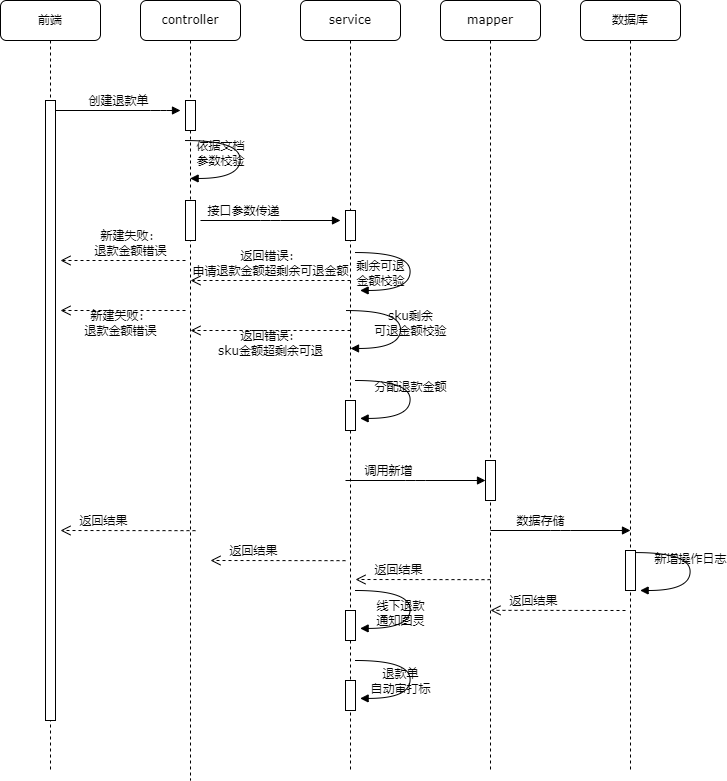

The diagram above was exported from draw.io. Its source (the exported page's mxGraphModel, read from the mxfile embedded in the PNG):
<mxGraphModel dx="1874" dy="796" grid="1" gridSize="10" guides="1" tooltips="1" connect="1" arrows="1" fold="1" page="1" pageScale="1" pageWidth="1100" pageHeight="850" background="none" math="0" shadow="0">
  <root>
    <mxCell id="0" />
    <mxCell id="1" parent="0" />
    <mxCell id="7baba1c4bc27f4b0-2" value="controller" style="shape=umlLifeline;perimeter=lifelinePerimeter;whiteSpace=wrap;html=1;container=1;collapsible=0;recursiveResize=0;outlineConnect=0;rounded=1;shadow=0;comic=0;labelBackgroundColor=none;strokeWidth=1;fontFamily=Verdana;fontSize=12;align=center;" parent="1" vertex="1">
      <mxGeometry x="240" y="80" width="100" height="780" as="geometry" />
    </mxCell>
    <mxCell id="7baba1c4bc27f4b0-10" value="" style="html=1;points=[];perimeter=orthogonalPerimeter;rounded=0;shadow=0;comic=0;labelBackgroundColor=none;strokeWidth=1;fontFamily=Verdana;fontSize=12;align=center;" parent="7baba1c4bc27f4b0-2" vertex="1">
      <mxGeometry x="45" y="100" width="10" height="30" as="geometry" />
    </mxCell>
    <mxCell id="MGJcq9jWCAhDdZ5b94o8-4" value="依据文档&lt;br&gt;参数校验" style="html=1;verticalAlign=bottom;endArrow=block;labelBackgroundColor=none;fontFamily=Verdana;fontSize=12;elbow=vertical;edgeStyle=orthogonalEdgeStyle;curved=1;entryX=1;entryY=0.286;entryPerimeter=0;exitX=1.038;exitY=0.345;exitPerimeter=0;" edge="1" parent="7baba1c4bc27f4b0-2">
      <mxGeometry x="0.5739" y="-8" relative="1" as="geometry">
        <mxPoint x="45.000000000000114" y="140.0399999999999" as="sourcePoint" />
        <mxPoint x="49.620000000000005" y="177.96" as="targetPoint" />
        <Array as="points">
          <mxPoint x="99.62" y="139.94" />
          <mxPoint x="99.62" y="177.94000000000003" />
        </Array>
        <mxPoint as="offset" />
      </mxGeometry>
    </mxCell>
    <mxCell id="MGJcq9jWCAhDdZ5b94o8-5" value="" style="html=1;points=[];perimeter=orthogonalPerimeter;rounded=0;shadow=0;comic=0;labelBackgroundColor=none;strokeWidth=1;fontFamily=Verdana;fontSize=12;align=center;" vertex="1" parent="7baba1c4bc27f4b0-2">
      <mxGeometry x="45" y="200" width="10" height="40" as="geometry" />
    </mxCell>
    <mxCell id="MGJcq9jWCAhDdZ5b94o8-14" value="新建失败：&lt;br&gt;退款金额错误" style="html=1;verticalAlign=bottom;endArrow=open;dashed=1;endSize=8;exitX=0;exitY=0.95;labelBackgroundColor=none;fontFamily=Verdana;fontSize=12;" edge="1" parent="7baba1c4bc27f4b0-2">
      <mxGeometry x="0.04" y="30" relative="1" as="geometry">
        <mxPoint x="-80" y="310" as="targetPoint" />
        <mxPoint x="45" y="310" as="sourcePoint" />
        <mxPoint as="offset" />
      </mxGeometry>
    </mxCell>
    <mxCell id="MGJcq9jWCAhDdZ5b94o8-24" value="返回结果" style="html=1;verticalAlign=bottom;endArrow=open;dashed=1;endSize=8;exitX=0;exitY=0.95;labelBackgroundColor=none;fontFamily=Verdana;fontSize=12;entryX=0.5;entryY=0.792;entryDx=0;entryDy=0;entryPerimeter=0;" edge="1" parent="7baba1c4bc27f4b0-2">
      <mxGeometry x="0.36" relative="1" as="geometry">
        <mxPoint x="-80" y="530" as="targetPoint" />
        <mxPoint x="55" y="530.1599999999999" as="sourcePoint" />
        <mxPoint as="offset" />
      </mxGeometry>
    </mxCell>
    <mxCell id="7baba1c4bc27f4b0-3" value="service" style="shape=umlLifeline;perimeter=lifelinePerimeter;whiteSpace=wrap;html=1;container=1;collapsible=0;recursiveResize=0;outlineConnect=0;rounded=1;shadow=0;comic=0;labelBackgroundColor=none;strokeWidth=1;fontFamily=Verdana;fontSize=12;align=center;" parent="1" vertex="1">
      <mxGeometry x="400" y="80" width="100" height="770" as="geometry" />
    </mxCell>
    <mxCell id="7baba1c4bc27f4b0-13" value="" style="html=1;points=[];perimeter=orthogonalPerimeter;rounded=0;shadow=0;comic=0;labelBackgroundColor=none;strokeWidth=1;fontFamily=Verdana;fontSize=12;align=center;" parent="7baba1c4bc27f4b0-3" vertex="1">
      <mxGeometry x="45" y="210" width="10" height="30" as="geometry" />
    </mxCell>
    <mxCell id="MGJcq9jWCAhDdZ5b94o8-8" value="剩余可退&lt;br&gt;金额校验" style="html=1;verticalAlign=bottom;endArrow=block;labelBackgroundColor=none;fontFamily=Verdana;fontSize=12;elbow=vertical;edgeStyle=orthogonalEdgeStyle;curved=1;entryX=1;entryY=0.286;entryPerimeter=0;exitX=1.038;exitY=0.345;exitPerimeter=0;" edge="1" parent="7baba1c4bc27f4b0-3">
      <mxGeometry x="0.7141" relative="1" as="geometry">
        <mxPoint x="55" y="252.03999999999996" as="sourcePoint" />
        <mxPoint x="59.61999999999989" y="289.96000000000004" as="targetPoint" />
        <Array as="points">
          <mxPoint x="109.62" y="251.94" />
          <mxPoint x="109.62" y="289.94000000000005" />
        </Array>
        <mxPoint as="offset" />
      </mxGeometry>
    </mxCell>
    <mxCell id="MGJcq9jWCAhDdZ5b94o8-11" value="sku剩余&lt;br&gt;可退金额校验" style="html=1;verticalAlign=bottom;endArrow=block;labelBackgroundColor=none;fontFamily=Verdana;fontSize=12;elbow=vertical;edgeStyle=orthogonalEdgeStyle;curved=1;entryX=1;entryY=0.286;entryPerimeter=0;exitX=1.038;exitY=0.345;exitPerimeter=0;" edge="1" parent="7baba1c4bc27f4b0-3">
      <mxGeometry x="0.1867" y="10" relative="1" as="geometry">
        <mxPoint x="45.39999999999998" y="310.03999999999996" as="sourcePoint" />
        <mxPoint x="50.01999999999987" y="347.96000000000004" as="targetPoint" />
        <Array as="points">
          <mxPoint x="100.01999999999998" y="309.94" />
          <mxPoint x="100.01999999999998" y="347.94000000000005" />
        </Array>
        <mxPoint as="offset" />
      </mxGeometry>
    </mxCell>
    <mxCell id="MGJcq9jWCAhDdZ5b94o8-15" value="" style="html=1;points=[];perimeter=orthogonalPerimeter;rounded=0;shadow=0;comic=0;labelBackgroundColor=none;strokeWidth=1;fontFamily=Verdana;fontSize=12;align=center;" vertex="1" parent="7baba1c4bc27f4b0-3">
      <mxGeometry x="45" y="400" width="10" height="30" as="geometry" />
    </mxCell>
    <mxCell id="MGJcq9jWCAhDdZ5b94o8-17" value="调用新增" style="html=1;verticalAlign=bottom;endArrow=block;labelBackgroundColor=none;fontFamily=Verdana;fontSize=12;edgeStyle=elbowEdgeStyle;elbow=vertical;" edge="1" parent="7baba1c4bc27f4b0-3">
      <mxGeometry x="-0.3846" relative="1" as="geometry">
        <mxPoint x="45" y="480" as="sourcePoint" />
        <mxPoint x="185" y="480" as="targetPoint" />
        <Array as="points">
          <mxPoint x="115" y="480" />
        </Array>
        <mxPoint as="offset" />
      </mxGeometry>
    </mxCell>
    <mxCell id="MGJcq9jWCAhDdZ5b94o8-25" value="" style="html=1;points=[];perimeter=orthogonalPerimeter;rounded=0;shadow=0;comic=0;labelBackgroundColor=none;strokeWidth=1;fontFamily=Verdana;fontSize=12;align=center;" vertex="1" parent="7baba1c4bc27f4b0-3">
      <mxGeometry x="45" y="610" width="10" height="30" as="geometry" />
    </mxCell>
    <mxCell id="MGJcq9jWCAhDdZ5b94o8-26" value="线下退款&lt;br&gt;通知图灵" style="html=1;verticalAlign=bottom;endArrow=block;labelBackgroundColor=none;fontFamily=Verdana;fontSize=12;elbow=vertical;edgeStyle=orthogonalEdgeStyle;curved=1;entryX=1;entryY=0.286;entryPerimeter=0;exitX=1.038;exitY=0.345;exitPerimeter=0;" edge="1" parent="7baba1c4bc27f4b0-3">
      <mxGeometry x="0.4332" y="2" relative="1" as="geometry">
        <mxPoint x="55" y="590" as="sourcePoint" />
        <mxPoint x="59.61999999999989" y="627.9200000000001" as="targetPoint" />
        <Array as="points">
          <mxPoint x="109.62" y="589.9" />
          <mxPoint x="109.62" y="627.9" />
        </Array>
        <mxPoint as="offset" />
      </mxGeometry>
    </mxCell>
    <mxCell id="MGJcq9jWCAhDdZ5b94o8-27" value="" style="html=1;points=[];perimeter=orthogonalPerimeter;rounded=0;shadow=0;comic=0;labelBackgroundColor=none;strokeWidth=1;fontFamily=Verdana;fontSize=12;align=center;" vertex="1" parent="7baba1c4bc27f4b0-3">
      <mxGeometry x="45" y="680" width="10" height="30" as="geometry" />
    </mxCell>
    <mxCell id="MGJcq9jWCAhDdZ5b94o8-28" value="退款单&lt;br&gt;自动审打标" style="html=1;verticalAlign=bottom;endArrow=block;labelBackgroundColor=none;fontFamily=Verdana;fontSize=12;elbow=vertical;edgeStyle=orthogonalEdgeStyle;curved=1;entryX=1;entryY=0.286;entryPerimeter=0;exitX=1.038;exitY=0.345;exitPerimeter=0;" edge="1" parent="7baba1c4bc27f4b0-3">
      <mxGeometry x="0.4332" relative="1" as="geometry">
        <mxPoint x="55" y="660" as="sourcePoint" />
        <mxPoint x="59.61999999999989" y="697.9200000000001" as="targetPoint" />
        <Array as="points">
          <mxPoint x="109.62" y="659.9" />
          <mxPoint x="109.62" y="697.9" />
        </Array>
        <mxPoint as="offset" />
      </mxGeometry>
    </mxCell>
    <mxCell id="7baba1c4bc27f4b0-4" value="mapper" style="shape=umlLifeline;perimeter=lifelinePerimeter;whiteSpace=wrap;html=1;container=1;collapsible=0;recursiveResize=0;outlineConnect=0;rounded=1;shadow=0;comic=0;labelBackgroundColor=none;strokeWidth=1;fontFamily=Verdana;fontSize=12;align=center;" parent="1" vertex="1">
      <mxGeometry x="540" y="80" width="100" height="770" as="geometry" />
    </mxCell>
    <mxCell id="7baba1c4bc27f4b0-22" value="" style="html=1;points=[];perimeter=orthogonalPerimeter;rounded=0;shadow=0;comic=0;labelBackgroundColor=none;strokeWidth=1;fontFamily=Verdana;fontSize=12;align=center;" parent="7baba1c4bc27f4b0-4" vertex="1">
      <mxGeometry x="45" y="460" width="10" height="40" as="geometry" />
    </mxCell>
    <mxCell id="MGJcq9jWCAhDdZ5b94o8-22" value="返回结果" style="html=1;verticalAlign=bottom;endArrow=open;dashed=1;endSize=8;exitX=0;exitY=0.95;labelBackgroundColor=none;fontFamily=Verdana;fontSize=12;entryX=0.5;entryY=0.792;entryDx=0;entryDy=0;entryPerimeter=0;" edge="1" parent="7baba1c4bc27f4b0-4">
      <mxGeometry x="0.36" relative="1" as="geometry">
        <mxPoint x="-85" y="579.0000000000001" as="targetPoint" />
        <mxPoint x="50" y="579.16" as="sourcePoint" />
        <mxPoint as="offset" />
      </mxGeometry>
    </mxCell>
    <mxCell id="7baba1c4bc27f4b0-5" value="数据库" style="shape=umlLifeline;perimeter=lifelinePerimeter;whiteSpace=wrap;html=1;container=1;collapsible=0;recursiveResize=0;outlineConnect=0;rounded=1;shadow=0;comic=0;labelBackgroundColor=none;strokeWidth=1;fontFamily=Verdana;fontSize=12;align=center;" parent="1" vertex="1">
      <mxGeometry x="680" y="80" width="100" height="770" as="geometry" />
    </mxCell>
    <mxCell id="MGJcq9jWCAhDdZ5b94o8-19" value="" style="html=1;points=[];perimeter=orthogonalPerimeter;rounded=0;shadow=0;comic=0;labelBackgroundColor=none;strokeWidth=1;fontFamily=Verdana;fontSize=12;align=center;" vertex="1" parent="7baba1c4bc27f4b0-5">
      <mxGeometry x="45" y="550" width="10" height="40" as="geometry" />
    </mxCell>
    <mxCell id="MGJcq9jWCAhDdZ5b94o8-20" value="新增操作日志" style="html=1;verticalAlign=bottom;endArrow=block;labelBackgroundColor=none;fontFamily=Verdana;fontSize=12;elbow=vertical;edgeStyle=orthogonalEdgeStyle;curved=1;entryX=1;entryY=0.286;entryPerimeter=0;exitX=1.038;exitY=0.345;exitPerimeter=0;" edge="1" parent="7baba1c4bc27f4b0-5">
      <mxGeometry relative="1" as="geometry">
        <mxPoint x="55" y="552.08" as="sourcePoint" />
        <mxPoint x="59.61999999999989" y="590.0000000000001" as="targetPoint" />
        <Array as="points">
          <mxPoint x="109.62" y="551.98" />
          <mxPoint x="109.62" y="589.98" />
        </Array>
      </mxGeometry>
    </mxCell>
    <mxCell id="MGJcq9jWCAhDdZ5b94o8-21" value="返回结果" style="html=1;verticalAlign=bottom;endArrow=open;dashed=1;endSize=8;exitX=0;exitY=0.95;labelBackgroundColor=none;fontFamily=Verdana;fontSize=12;entryX=0.5;entryY=0.792;entryDx=0;entryDy=0;entryPerimeter=0;" edge="1" parent="7baba1c4bc27f4b0-5" target="7baba1c4bc27f4b0-4">
      <mxGeometry x="0.36" relative="1" as="geometry">
        <mxPoint x="-80" y="610" as="targetPoint" />
        <mxPoint x="45" y="610" as="sourcePoint" />
        <mxPoint as="offset" />
      </mxGeometry>
    </mxCell>
    <mxCell id="7baba1c4bc27f4b0-8" value="前端" style="shape=umlLifeline;perimeter=lifelinePerimeter;whiteSpace=wrap;html=1;container=1;collapsible=0;recursiveResize=0;outlineConnect=0;rounded=1;shadow=0;comic=0;labelBackgroundColor=none;strokeWidth=1;fontFamily=Verdana;fontSize=12;align=center;" parent="1" vertex="1">
      <mxGeometry x="100" y="80" width="100" height="770" as="geometry" />
    </mxCell>
    <mxCell id="7baba1c4bc27f4b0-9" value="" style="html=1;points=[];perimeter=orthogonalPerimeter;rounded=0;shadow=0;comic=0;labelBackgroundColor=none;strokeWidth=1;fontFamily=Verdana;fontSize=12;align=center;" parent="7baba1c4bc27f4b0-8" vertex="1">
      <mxGeometry x="45" y="100" width="10" height="620" as="geometry" />
    </mxCell>
    <mxCell id="MGJcq9jWCAhDdZ5b94o8-10" value="新建失败：&lt;br&gt;退款金额错误" style="html=1;verticalAlign=bottom;endArrow=open;dashed=1;endSize=8;exitX=0;exitY=0.95;labelBackgroundColor=none;fontFamily=Verdana;fontSize=12;" edge="1" parent="7baba1c4bc27f4b0-8">
      <mxGeometry x="-0.12" relative="1" as="geometry">
        <mxPoint x="60" y="260" as="targetPoint" />
        <mxPoint x="185" y="260" as="sourcePoint" />
        <mxPoint as="offset" />
      </mxGeometry>
    </mxCell>
    <mxCell id="7baba1c4bc27f4b0-11" value="创建退款单" style="html=1;verticalAlign=bottom;endArrow=block;labelBackgroundColor=none;fontFamily=Verdana;fontSize=12;edgeStyle=elbowEdgeStyle;elbow=vertical;" parent="1" source="7baba1c4bc27f4b0-9" edge="1">
      <mxGeometry relative="1" as="geometry">
        <mxPoint x="220" y="190" as="sourcePoint" />
        <mxPoint x="280" y="190" as="targetPoint" />
        <Array as="points">
          <mxPoint x="260" y="190" />
        </Array>
      </mxGeometry>
    </mxCell>
    <mxCell id="MGJcq9jWCAhDdZ5b94o8-7" value="接口参数传递" style="html=1;verticalAlign=bottom;endArrow=block;labelBackgroundColor=none;fontFamily=Verdana;fontSize=12;edgeStyle=elbowEdgeStyle;elbow=vertical;" edge="1" parent="1">
      <mxGeometry x="-0.3846" relative="1" as="geometry">
        <mxPoint x="300" y="300" as="sourcePoint" />
        <mxPoint x="440" y="300" as="targetPoint" />
        <Array as="points">
          <mxPoint x="370" y="300" />
        </Array>
        <mxPoint as="offset" />
      </mxGeometry>
    </mxCell>
    <mxCell id="MGJcq9jWCAhDdZ5b94o8-9" value="返回错误：&lt;br&gt;申请退款金额超剩余可退金额" style="html=1;verticalAlign=bottom;endArrow=open;dashed=1;endSize=8;exitX=0;exitY=0.95;labelBackgroundColor=none;fontFamily=Verdana;fontSize=12;" edge="1" parent="1">
      <mxGeometry relative="1" as="geometry">
        <mxPoint x="290" y="360" as="targetPoint" />
        <mxPoint x="450" y="360" as="sourcePoint" />
      </mxGeometry>
    </mxCell>
    <mxCell id="MGJcq9jWCAhDdZ5b94o8-13" value="返回错误：&lt;br&gt;sku金额超剩余可退" style="html=1;verticalAlign=bottom;endArrow=open;dashed=1;endSize=8;exitX=0;exitY=0.95;labelBackgroundColor=none;fontFamily=Verdana;fontSize=12;" edge="1" parent="1">
      <mxGeometry y="30" relative="1" as="geometry">
        <mxPoint x="290" y="410" as="targetPoint" />
        <mxPoint x="450" y="410" as="sourcePoint" />
        <mxPoint as="offset" />
      </mxGeometry>
    </mxCell>
    <mxCell id="MGJcq9jWCAhDdZ5b94o8-16" value="分配退款金额" style="html=1;verticalAlign=bottom;endArrow=block;labelBackgroundColor=none;fontFamily=Verdana;fontSize=12;elbow=vertical;edgeStyle=orthogonalEdgeStyle;curved=1;entryX=1;entryY=0.286;entryPerimeter=0;exitX=1.038;exitY=0.345;exitPerimeter=0;" edge="1" parent="1">
      <mxGeometry relative="1" as="geometry">
        <mxPoint x="455.0000000000001" y="459.9999999999999" as="sourcePoint" />
        <mxPoint x="459.62" y="497.91999999999996" as="targetPoint" />
        <Array as="points">
          <mxPoint x="509.62" y="459.9" />
          <mxPoint x="509.62" y="497.9" />
        </Array>
      </mxGeometry>
    </mxCell>
    <mxCell id="MGJcq9jWCAhDdZ5b94o8-18" value="数据存储" style="html=1;verticalAlign=bottom;endArrow=block;labelBackgroundColor=none;fontFamily=Verdana;fontSize=12;edgeStyle=elbowEdgeStyle;elbow=vertical;" edge="1" parent="1">
      <mxGeometry x="-0.2857" relative="1" as="geometry">
        <mxPoint x="590" y="610" as="sourcePoint" />
        <mxPoint x="730" y="610" as="targetPoint" />
        <Array as="points">
          <mxPoint x="660" y="610" />
        </Array>
        <mxPoint as="offset" />
      </mxGeometry>
    </mxCell>
    <mxCell id="MGJcq9jWCAhDdZ5b94o8-23" value="返回结果" style="html=1;verticalAlign=bottom;endArrow=open;dashed=1;endSize=8;exitX=0;exitY=0.95;labelBackgroundColor=none;fontFamily=Verdana;fontSize=12;entryX=0.5;entryY=0.792;entryDx=0;entryDy=0;entryPerimeter=0;" edge="1" parent="1">
      <mxGeometry x="0.36" relative="1" as="geometry">
        <mxPoint x="310" y="640" as="targetPoint" />
        <mxPoint x="445" y="640.1599999999999" as="sourcePoint" />
        <mxPoint as="offset" />
      </mxGeometry>
    </mxCell>
  </root>
</mxGraphModel>